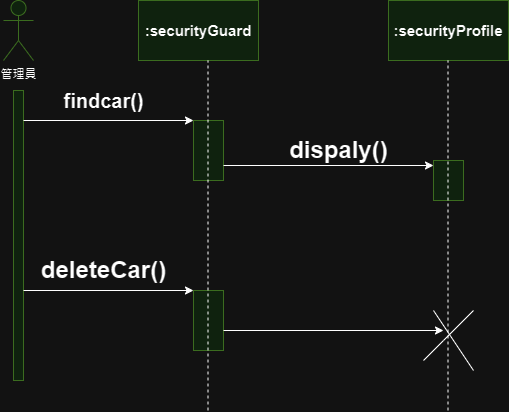

The diagram above was exported from draw.io. Its source (the exported page's mxGraphModel, read from the mxfile embedded in the PNG):
<mxGraphModel dx="1042" dy="569" grid="1" gridSize="10" guides="1" tooltips="1" connect="1" arrows="1" fold="1" page="1" pageScale="1" pageWidth="827" pageHeight="1169" math="0" shadow="0">
  <root>
    <mxCell id="0" />
    <mxCell id="1" parent="0" />
    <mxCell id="U6kOpqA4BYuFInqFqMkD-40" value="" style="rounded=0;whiteSpace=wrap;html=1;fillColor=#d5e8d4;strokeColor=#82b366;" vertex="1" parent="1">
      <mxGeometry x="530" y="250" width="30" height="40" as="geometry" />
    </mxCell>
    <mxCell id="U6kOpqA4BYuFInqFqMkD-1" value="管理員" style="shape=umlActor;verticalLabelPosition=bottom;verticalAlign=top;html=1;outlineConnect=0;fillColor=#d5e8d4;strokeColor=#82b366;" vertex="1" parent="1">
      <mxGeometry x="100" y="90" width="30" height="60" as="geometry" />
    </mxCell>
    <mxCell id="U6kOpqA4BYuFInqFqMkD-3" value="" style="html=1;points=[[0,0,0,0,5],[0,1,0,0,-5],[1,0,0,0,5],[1,1,0,0,-5]];perimeter=orthogonalPerimeter;outlineConnect=0;targetShapes=umlLifeline;portConstraint=eastwest;newEdgeStyle={&quot;curved&quot;:0,&quot;rounded&quot;:0};fillColor=#d5e8d4;strokeColor=#82b366;" vertex="1" parent="1">
      <mxGeometry x="110" y="180" width="10" height="290" as="geometry" />
    </mxCell>
    <mxCell id="U6kOpqA4BYuFInqFqMkD-4" value="" style="endArrow=classic;html=1;rounded=0;" edge="1" parent="1" source="U6kOpqA4BYuFInqFqMkD-3">
      <mxGeometry width="50" height="50" relative="1" as="geometry">
        <mxPoint x="390" y="320" as="sourcePoint" />
        <mxPoint x="290" y="210" as="targetPoint" />
      </mxGeometry>
    </mxCell>
    <mxCell id="U6kOpqA4BYuFInqFqMkD-7" value="findcar()" style="text;strokeColor=none;fillColor=none;html=1;fontSize=20;fontStyle=1;verticalAlign=middle;align=center;" vertex="1" parent="1">
      <mxGeometry x="150" y="170" width="100" height="40" as="geometry" />
    </mxCell>
    <mxCell id="U6kOpqA4BYuFInqFqMkD-9" value=":securityGuard" style="rounded=0;whiteSpace=wrap;html=1;fillColor=#d5e8d4;strokeColor=#82b366;fontSize=15;fontStyle=1" vertex="1" parent="1">
      <mxGeometry x="235" y="90" width="120" height="60" as="geometry" />
    </mxCell>
    <mxCell id="U6kOpqA4BYuFInqFqMkD-31" value=":securityProfile" style="rounded=0;whiteSpace=wrap;html=1;fillColor=#d5e8d4;strokeColor=#82b366;fontSize=15;fontStyle=1" vertex="1" parent="1">
      <mxGeometry x="485" y="90" width="120" height="60" as="geometry" />
    </mxCell>
    <mxCell id="U6kOpqA4BYuFInqFqMkD-34" value="" style="rounded=0;whiteSpace=wrap;html=1;fillColor=#d5e8d4;strokeColor=#82b366;" vertex="1" parent="1">
      <mxGeometry x="290" y="210" width="30" height="60" as="geometry" />
    </mxCell>
    <mxCell id="U6kOpqA4BYuFInqFqMkD-32" value="" style="endArrow=none;dashed=1;html=1;rounded=0;entryX=0.5;entryY=1;entryDx=0;entryDy=0;" edge="1" parent="1">
      <mxGeometry width="50" height="50" relative="1" as="geometry">
        <mxPoint x="544.5" y="500" as="sourcePoint" />
        <mxPoint x="544.5" y="150" as="targetPoint" />
      </mxGeometry>
    </mxCell>
    <mxCell id="U6kOpqA4BYuFInqFqMkD-36" value="" style="rounded=0;whiteSpace=wrap;html=1;fillColor=#d5e8d4;strokeColor=#82b366;" vertex="1" parent="1">
      <mxGeometry x="290" y="380" width="30" height="60" as="geometry" />
    </mxCell>
    <mxCell id="U6kOpqA4BYuFInqFqMkD-35" value="" style="endArrow=none;dashed=1;html=1;rounded=0;entryX=0.5;entryY=1;entryDx=0;entryDy=0;" edge="1" parent="1">
      <mxGeometry width="50" height="50" relative="1" as="geometry">
        <mxPoint x="304.5" y="500" as="sourcePoint" />
        <mxPoint x="304.5" y="150" as="targetPoint" />
      </mxGeometry>
    </mxCell>
    <mxCell id="U6kOpqA4BYuFInqFqMkD-37" value="" style="endArrow=classic;html=1;rounded=0;entryX=0;entryY=0;entryDx=0;entryDy=0;" edge="1" parent="1" source="U6kOpqA4BYuFInqFqMkD-3" target="U6kOpqA4BYuFInqFqMkD-36">
      <mxGeometry width="50" height="50" relative="1" as="geometry">
        <mxPoint x="160" y="390" as="sourcePoint" />
        <mxPoint x="440" y="270" as="targetPoint" />
      </mxGeometry>
    </mxCell>
    <mxCell id="U6kOpqA4BYuFInqFqMkD-38" value="deleteCar()" style="text;strokeColor=none;fillColor=none;html=1;fontSize=24;fontStyle=1;verticalAlign=middle;align=center;" vertex="1" parent="1">
      <mxGeometry x="150" y="340" width="100" height="40" as="geometry" />
    </mxCell>
    <mxCell id="U6kOpqA4BYuFInqFqMkD-39" value="" style="endArrow=classic;html=1;rounded=0;exitX=1;exitY=0.75;exitDx=0;exitDy=0;entryX=0;entryY=0.125;entryDx=0;entryDy=0;entryPerimeter=0;" edge="1" parent="1" source="U6kOpqA4BYuFInqFqMkD-34" target="U6kOpqA4BYuFInqFqMkD-40">
      <mxGeometry width="50" height="50" relative="1" as="geometry">
        <mxPoint x="390" y="320" as="sourcePoint" />
        <mxPoint x="440" y="270" as="targetPoint" />
      </mxGeometry>
    </mxCell>
    <mxCell id="U6kOpqA4BYuFInqFqMkD-44" value="dispaly()" style="text;strokeColor=none;fillColor=none;html=1;fontSize=24;fontStyle=1;verticalAlign=middle;align=center;" vertex="1" parent="1">
      <mxGeometry x="385" y="220" width="100" height="40" as="geometry" />
    </mxCell>
    <mxCell id="U6kOpqA4BYuFInqFqMkD-45" value="" style="endArrow=none;html=1;rounded=0;" edge="1" parent="1">
      <mxGeometry width="50" height="50" relative="1" as="geometry">
        <mxPoint x="520" y="450" as="sourcePoint" />
        <mxPoint x="570" y="400" as="targetPoint" />
        <Array as="points">
          <mxPoint x="540" y="430" />
        </Array>
      </mxGeometry>
    </mxCell>
    <mxCell id="U6kOpqA4BYuFInqFqMkD-46" value="" style="endArrow=none;html=1;rounded=0;" edge="1" parent="1">
      <mxGeometry width="50" height="50" relative="1" as="geometry">
        <mxPoint x="570" y="460" as="sourcePoint" />
        <mxPoint x="530" y="400" as="targetPoint" />
        <Array as="points" />
      </mxGeometry>
    </mxCell>
    <mxCell id="U6kOpqA4BYuFInqFqMkD-47" value="" style="endArrow=classic;html=1;rounded=0;" edge="1" parent="1">
      <mxGeometry width="50" height="50" relative="1" as="geometry">
        <mxPoint x="320" y="420" as="sourcePoint" />
        <mxPoint x="540" y="420" as="targetPoint" />
      </mxGeometry>
    </mxCell>
  </root>
</mxGraphModel>